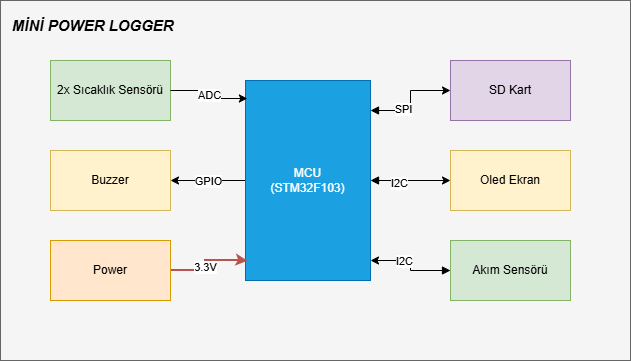

The diagram above was exported from draw.io. Its source (the exported page's mxGraphModel, read from the mxfile embedded in the PNG):
<mxGraphModel dx="1042" dy="569" grid="1" gridSize="10" guides="1" tooltips="1" connect="1" arrows="1" fold="1" page="1" pageScale="1" pageWidth="1169" pageHeight="1654" math="0" shadow="0">
  <root>
    <mxCell id="0" />
    <mxCell id="1" parent="0" />
    <mxCell id="xEQnb4-pNVm-wUcjgyVo-27" value="" style="rounded=0;whiteSpace=wrap;html=1;fillColor=#f5f5f5;fontColor=#333333;strokeColor=#666666;" vertex="1" parent="1">
      <mxGeometry x="340" y="130" width="630" height="360" as="geometry" />
    </mxCell>
    <mxCell id="xEQnb4-pNVm-wUcjgyVo-14" style="edgeStyle=orthogonalEdgeStyle;rounded=0;orthogonalLoop=1;jettySize=auto;html=1;entryX=1;entryY=0.5;entryDx=0;entryDy=0;" edge="1" parent="1" source="xEQnb4-pNVm-wUcjgyVo-2" target="xEQnb4-pNVm-wUcjgyVo-11">
      <mxGeometry relative="1" as="geometry" />
    </mxCell>
    <mxCell id="xEQnb4-pNVm-wUcjgyVo-23" value="GPIO" style="edgeLabel;html=1;align=center;verticalAlign=middle;resizable=0;points=[];" vertex="1" connectable="0" parent="xEQnb4-pNVm-wUcjgyVo-14">
      <mxGeometry x="0.0189" relative="1" as="geometry">
        <mxPoint as="offset" />
      </mxGeometry>
    </mxCell>
    <mxCell id="xEQnb4-pNVm-wUcjgyVo-17" style="edgeStyle=orthogonalEdgeStyle;rounded=0;orthogonalLoop=1;jettySize=auto;html=1;startArrow=block;startFill=1;" edge="1" parent="1" source="xEQnb4-pNVm-wUcjgyVo-2" target="xEQnb4-pNVm-wUcjgyVo-7">
      <mxGeometry relative="1" as="geometry">
        <Array as="points">
          <mxPoint x="750" y="240" />
          <mxPoint x="750" y="220" />
        </Array>
      </mxGeometry>
    </mxCell>
    <mxCell id="xEQnb4-pNVm-wUcjgyVo-25" value="SPI" style="edgeLabel;html=1;align=center;verticalAlign=middle;resizable=0;points=[];" vertex="1" connectable="0" parent="xEQnb4-pNVm-wUcjgyVo-17">
      <mxGeometry x="-0.3607" y="2" relative="1" as="geometry">
        <mxPoint as="offset" />
      </mxGeometry>
    </mxCell>
    <mxCell id="xEQnb4-pNVm-wUcjgyVo-18" style="edgeStyle=orthogonalEdgeStyle;rounded=0;orthogonalLoop=1;jettySize=auto;html=1;entryX=0;entryY=0.5;entryDx=0;entryDy=0;startArrow=block;startFill=1;" edge="1" parent="1" source="xEQnb4-pNVm-wUcjgyVo-2" target="xEQnb4-pNVm-wUcjgyVo-8">
      <mxGeometry relative="1" as="geometry" />
    </mxCell>
    <mxCell id="xEQnb4-pNVm-wUcjgyVo-24" value="I2C" style="edgeLabel;html=1;align=center;verticalAlign=middle;resizable=0;points=[];" vertex="1" connectable="0" parent="xEQnb4-pNVm-wUcjgyVo-18">
      <mxGeometry x="-0.3043" y="-2" relative="1" as="geometry">
        <mxPoint as="offset" />
      </mxGeometry>
    </mxCell>
    <mxCell id="xEQnb4-pNVm-wUcjgyVo-2" value="&lt;div&gt;MCU&lt;/div&gt;&lt;div&gt;(STM32F103)&lt;/div&gt;" style="rounded=0;whiteSpace=wrap;html=1;fillColor=#1ba1e2;fontColor=#ffffff;strokeColor=#006EAF;" vertex="1" parent="1">
      <mxGeometry x="585" y="210" width="125" height="200" as="geometry" />
    </mxCell>
    <mxCell id="xEQnb4-pNVm-wUcjgyVo-7" value="SD Kart" style="rounded=0;whiteSpace=wrap;html=1;fillColor=#e1d5e7;strokeColor=#9673a6;" vertex="1" parent="1">
      <mxGeometry x="790" y="190" width="120" height="60" as="geometry" />
    </mxCell>
    <mxCell id="xEQnb4-pNVm-wUcjgyVo-8" value="Oled Ekran&lt;span style=&quot;color: rgba(0, 0, 0, 0); font-family: monospace; font-size: 0px; text-align: start; text-wrap-mode: nowrap;&quot;&gt;%3CmxGraphModel%3E%3Croot%3E%3CmxCell%20id%3D%220%22%2F%3E%3CmxCell%20id%3D%221%22%20parent%3D%220%22%2F%3E%3CmxCell%20id%3D%222%22%20value%3D%22SD%20Kart%22%20style%3D%22rounded%3D0%3BwhiteSpace%3Dwrap%3Bhtml%3D1%3B%22%20vertex%3D%221%22%20parent%3D%221%22%3E%3CmxGeometry%20x%3D%22790%22%20y%3D%22200%22%20width%3D%22120%22%20height%3D%2260%22%20as%3D%22geometry%22%2F%3E%3C%2FmxCell%3E%3C%2Froot%3E%3C%2FmxGraphModel%3E&lt;/span&gt;" style="rounded=0;whiteSpace=wrap;html=1;fillColor=#fff2cc;strokeColor=#d6b656;" vertex="1" parent="1">
      <mxGeometry x="790" y="280" width="120" height="60" as="geometry" />
    </mxCell>
    <mxCell id="xEQnb4-pNVm-wUcjgyVo-9" value="Akım Sensörü" style="rounded=0;whiteSpace=wrap;html=1;fillColor=#d5e8d4;strokeColor=#82b366;" vertex="1" parent="1">
      <mxGeometry x="790" y="370" width="120" height="60" as="geometry" />
    </mxCell>
    <mxCell id="xEQnb4-pNVm-wUcjgyVo-10" value="2x Sıcaklık Sensörü" style="rounded=0;whiteSpace=wrap;html=1;fillColor=#d5e8d4;strokeColor=#82b366;" vertex="1" parent="1">
      <mxGeometry x="390" y="190" width="120" height="60" as="geometry" />
    </mxCell>
    <mxCell id="xEQnb4-pNVm-wUcjgyVo-11" value="Buzzer" style="rounded=0;whiteSpace=wrap;html=1;fillColor=#fff2cc;strokeColor=#d6b656;" vertex="1" parent="1">
      <mxGeometry x="390" y="280" width="120" height="60" as="geometry" />
    </mxCell>
    <mxCell id="xEQnb4-pNVm-wUcjgyVo-13" style="edgeStyle=orthogonalEdgeStyle;rounded=0;orthogonalLoop=1;jettySize=auto;html=1;entryX=0.02;entryY=0.904;entryDx=0;entryDy=0;entryPerimeter=0;strokeWidth=2;fillColor=#f8cecc;strokeColor=#b85450;" edge="1" parent="1" source="xEQnb4-pNVm-wUcjgyVo-12" target="xEQnb4-pNVm-wUcjgyVo-2">
      <mxGeometry relative="1" as="geometry">
        <mxPoint x="580" y="399.9999999999999" as="targetPoint" />
        <Array as="points">
          <mxPoint x="545" y="400" />
          <mxPoint x="545" y="390" />
          <mxPoint x="580" y="390" />
        </Array>
      </mxGeometry>
    </mxCell>
    <mxCell id="xEQnb4-pNVm-wUcjgyVo-21" value="3.3V" style="edgeLabel;html=1;align=center;verticalAlign=middle;resizable=0;points=[];" vertex="1" connectable="0" parent="xEQnb4-pNVm-wUcjgyVo-13">
      <mxGeometry x="-0.1027" y="1" relative="1" as="geometry">
        <mxPoint as="offset" />
      </mxGeometry>
    </mxCell>
    <mxCell id="xEQnb4-pNVm-wUcjgyVo-12" value="Power" style="rounded=0;whiteSpace=wrap;html=1;fillColor=#ffe6cc;strokeColor=#d79b00;" vertex="1" parent="1">
      <mxGeometry x="390" y="370" width="120" height="60" as="geometry" />
    </mxCell>
    <mxCell id="xEQnb4-pNVm-wUcjgyVo-15" style="edgeStyle=orthogonalEdgeStyle;rounded=0;orthogonalLoop=1;jettySize=auto;html=1;entryX=0.015;entryY=0.09;entryDx=0;entryDy=0;entryPerimeter=0;" edge="1" parent="1" source="xEQnb4-pNVm-wUcjgyVo-10" target="xEQnb4-pNVm-wUcjgyVo-2">
      <mxGeometry relative="1" as="geometry" />
    </mxCell>
    <mxCell id="xEQnb4-pNVm-wUcjgyVo-22" value="ADC" style="edgeLabel;html=1;align=center;verticalAlign=middle;resizable=0;points=[];" vertex="1" connectable="0" parent="xEQnb4-pNVm-wUcjgyVo-15">
      <mxGeometry x="-0.0062" y="1" relative="1" as="geometry">
        <mxPoint as="offset" />
      </mxGeometry>
    </mxCell>
    <mxCell id="xEQnb4-pNVm-wUcjgyVo-19" style="edgeStyle=orthogonalEdgeStyle;rounded=0;orthogonalLoop=1;jettySize=auto;html=1;entryX=1;entryY=0.9;entryDx=0;entryDy=0;entryPerimeter=0;startArrow=block;startFill=1;" edge="1" parent="1" source="xEQnb4-pNVm-wUcjgyVo-9" target="xEQnb4-pNVm-wUcjgyVo-2">
      <mxGeometry relative="1" as="geometry" />
    </mxCell>
    <mxCell id="xEQnb4-pNVm-wUcjgyVo-26" value="I2C" style="edgeLabel;html=1;align=center;verticalAlign=middle;resizable=0;points=[];" vertex="1" connectable="0" parent="xEQnb4-pNVm-wUcjgyVo-19">
      <mxGeometry x="0.2743" relative="1" as="geometry">
        <mxPoint as="offset" />
      </mxGeometry>
    </mxCell>
    <mxCell id="xEQnb4-pNVm-wUcjgyVo-29" value="&lt;b&gt;&lt;font style=&quot;font-size: 15px;&quot;&gt;&lt;i&gt;MİNİ POWER LOGGER&lt;/i&gt;&lt;/font&gt;&lt;/b&gt;" style="text;html=1;whiteSpace=wrap;strokeColor=none;fillColor=none;align=left;verticalAlign=middle;rounded=0;" vertex="1" parent="1">
      <mxGeometry x="350" y="140" width="370" height="30" as="geometry" />
    </mxCell>
  </root>
</mxGraphModel>